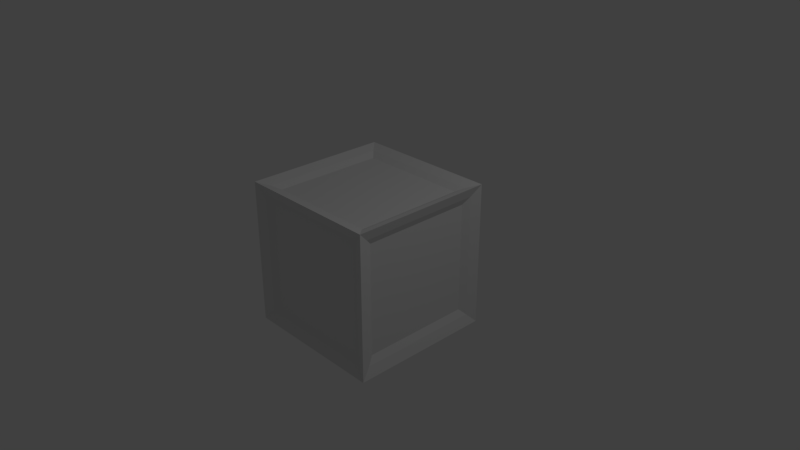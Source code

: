 # Source: Block-Outer_Shell.blend  (saved by Blender 2.79.0; exported with 4.5.12 LTS)
import bpy
from mathutils import Matrix  # noqa: F401  (used for matrix-valued properties, if any)

bpy.ops.wm.read_factory_settings(use_empty=True)
scene = bpy.context.scene
scene.name = 'Scene'

# ---- collections
col_collection_1 = bpy.data.collections.new('Collection 1'); scene.collection.children.link(col_collection_1)

# ---- materials (node trees are filled in below, after node groups)
mat_block = bpy.data.materials.new('Block')
mat_block.alpha_threshold = 0.0
mat_block.use_transparent_shadow = False
mat_block.roughness = 0.5
mat_block.line_color = (0.0, 0.0, 0.0, 1.0)

# ---- material node trees

# ---- world
world_world = bpy.data.worlds.new('World'); scene.world = world_world
world_world.color = (0.05088, 0.05088, 0.05088)
world_world.use_sun_shadow = False
world_world.sun_shadow_jitter_overblur = 0.0
world_world.cycles.sampling_method = 'MANUAL'

# ---- cameras
cam_camera = bpy.data.cameras.new('Camera')
cam_camera.clip_end = 100.0
cam_camera.lens = 35.0
cam_camera.sensor_width = 32.0
cam_camera.sensor_height = 18.0
cam_camera.ortho_scale = 7.314
cam_camera.dof.focus_distance = 0.0
cam_camera.dof.aperture_fstop = 128.0

# ---- lights
light_lamp = bpy.data.lights.new('Lamp', 'POINT')
light_lamp.transmission_factor = 0.0
light_lamp.cutoff_distance = 30.0
light_lamp.energy = 100.0
light_lamp.shadow_buffer_clip_start = 1.001
light_lamp.shadow_soft_size = 0.1
light_lamp.shadow_maximum_resolution = 0.006
light_lamp.use_absolute_resolution = True

# ---- meshes
me_cube_001 = bpy.data.meshes.new('Cube.001')
me_cube_001.from_pydata([(-0.9414, -0.8524, 0.8524), (-0.9414, -0.8524, -0.8524), (-0.9414, 0.8524, 0.8524), (-0.9414, 0.8524, -0.8524), (-0.8524, 0.9414, 0.8524), (-0.8524, 0.9414, -0.8524), (0.8524, 0.9414, 0.8524), (0.8524, 0.9414, -0.8524), (0.9414, 0.8524, 0.8524), (0.9414, 0.8524, -0.8524), (0.9414, -0.8524, 0.8524), (0.9414, -0.8524, -0.8524), (0.8524, -0.9414, 0.8524), (0.8524, -0.9414, -0.8524), (-0.8524, -0.9414, 0.8524), (-0.8524, -0.9414, -0.8524), (0.8524, 0.8524, -0.9414), (-0.8524, 0.8524, -0.9414), (0.8524, -0.8524, -0.9414), (-0.8524, -0.8524, -0.9414), (-0.8524, 0.8524, 0.9414), (0.8524, 0.8524, 0.9414), (-0.8524, -0.8524, 0.9414), (0.8524, -0.8524, 0.9414), (-0.9928, -0.9928, -0.9928), (-0.9928, -0.9928, 0.9928), (-0.9928, 0.9928, -0.9928), (-0.9928, 0.9928, 0.9928), (0.9928, -0.9928, -0.9928), (0.9928, -0.9928, 0.9928), (0.9928, 0.9928, -0.9928), (0.9928, 0.9928, 0.9928), (-0.89, -0.7565, -0.7565), (-0.89, -0.7565, 0.7565), (-0.89, 0.7565, 0.7565), (-0.89, 0.7565, -0.7565), (-0.7565, 0.89, -0.7565), (-0.7565, 0.89, 0.7565), (0.7565, 0.89, 0.7565), (0.7565, 0.89, -0.7565), (0.89, 0.7565, -0.7565), (0.89, 0.7565, 0.7565), (0.89, -0.7565, 0.7565), (0.89, -0.7565, -0.7565), (0.7565, -0.89, -0.7565), (0.7565, -0.89, 0.7565), (-0.7565, -0.89, 0.7565), (-0.7565, -0.89, -0.7565), (-0.7565, 0.7565, -0.89), (0.7565, 0.7565, -0.89), (0.7565, -0.7565, -0.89), (-0.7565, -0.7565, -0.89), (0.7565, 0.7565, 0.89), (-0.7565, 0.7565, 0.89), (-0.7565, -0.7565, 0.89), (0.7565, -0.7565, 0.89)], [], [(24, 25, 0, 1), (34, 2, 3, 35), (25, 27, 2, 0), (35, 3, 1, 32), (27, 26, 3, 2), (36, 5, 4, 37), (26, 24, 1, 3), (37, 4, 6, 38), (27, 4, 5, 26), (38, 6, 7, 39), (27, 31, 6, 4), (39, 7, 5, 36), (31, 30, 7, 6), (40, 9, 8, 41), (30, 26, 5, 7), (41, 8, 10, 42), (31, 8, 9, 30), (42, 10, 11, 43), (31, 29, 10, 8), (43, 11, 9, 40), (29, 28, 11, 10), (44, 13, 12, 45), (28, 30, 9, 11), (45, 12, 14, 46), (29, 12, 13, 28), (46, 14, 15, 47), (29, 25, 14, 12), (47, 15, 13, 44), (24, 15, 14, 25), (24, 28, 13, 15), (48, 17, 16, 49), (30, 16, 17, 26), (49, 16, 18, 50), (28, 18, 16, 30), (50, 18, 19, 51), (24, 19, 18, 28), (51, 19, 17, 48), (26, 17, 19, 24), (52, 21, 20, 53), (27, 20, 21, 31), (53, 20, 22, 54), (25, 22, 20, 27), (54, 22, 23, 55), (29, 23, 22, 25), (55, 23, 21, 52), (31, 21, 23, 29), (44, 45, 46, 47), (40, 41, 42, 43), (36, 37, 38, 39), (52, 53, 54, 55), (32, 33, 34, 35), (48, 49, 50, 51), (33, 0, 2, 34), (32, 1, 0, 33)])
me_cube_001.materials.append(mat_block)
me_cube_001.use_remesh_preserve_volume = False
me_cube_001.use_remesh_preserve_attributes = False
me_cube_001.use_mirror_vertex_groups = False
me_cube_001.update()

# ---- objects
ob_block = bpy.data.objects.new('Block', me_cube_001)
ob_lamp = bpy.data.objects.new('Lamp', light_lamp)
ob_camera = bpy.data.objects.new('Camera', cam_camera)

# ---- transforms, parenting, visibility, modifiers, constraints
ob_block.location = (0.0, 0.0, 0.0)
ob_block.lineart.crease_threshold = 0.0
ob_lamp.location = (4.076, 1.005, 5.904)
ob_lamp.rotation_euler = (0.6503, 0.05522, 1.866)
ob_lamp.lock_rotations_4d = False
ob_lamp.empty_display_type = 'ARROWS'
ob_lamp.color = (0.0, 0.0, 0.0, 0.0)
ob_lamp.lineart.crease_threshold = 0.0
ob_camera.location = (7.481, -6.508, 5.344)
ob_camera.rotation_euler = (1.109, 0.0, 0.8149)
ob_camera.lock_rotations_4d = False
ob_camera.empty_display_type = 'ARROWS'
ob_camera.color = (0.0, 0.0, 0.0, 0.0)
ob_camera.display_type = 'WIRE'
ob_camera.lineart.crease_threshold = 0.0

# ---- collection membership
col_collection_1.objects.link(ob_block)
col_collection_1.objects.link(ob_lamp)
col_collection_1.objects.link(ob_camera)

# ---- scene / render settings (as saved in the file)
scene.camera = ob_camera
scene.frame_start = 1; scene.frame_end = 250; scene.frame_set(1)
scene.render.engine = 'BLENDER_EEVEE_NEXT'
scene.render.resolution_percentage = 50
scene.render.dither_intensity = 0.0
scene.cycles.use_denoising = False
scene.cycles.samples = 128
scene.cycles.sampling_pattern = 'TABULATED_SOBOL'
scene.cycles.use_adaptive_sampling = False
scene.cycles.use_light_tree = False
scene.cycles.blur_glossy = 0.0
scene.cycles.sample_clamp_indirect = 0.0
scene.view_settings.view_transform = 'Standard'
bpy.context.view_layer.update()
